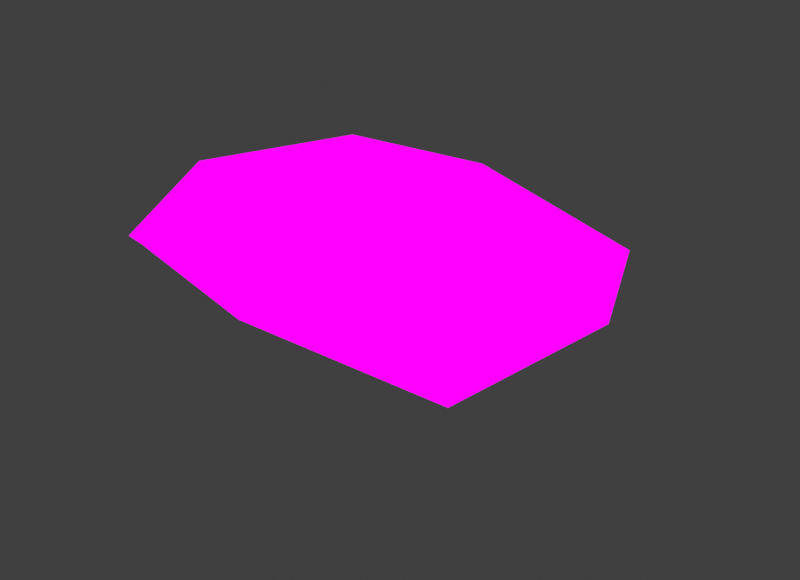 # Source: Oyster_Small.blend  (saved by Blender 4.1.24; exported with 4.5.12 LTS)
import bpy
from mathutils import Matrix  # noqa: F401  (used for matrix-valued properties, if any)

bpy.ops.wm.read_factory_settings(use_empty=True)
scene = bpy.context.scene
scene.name = 'Scene'

# ---- images (referenced by path relative to the original .blend; pixels are not part of the script)
import os
ASSET_DIR = os.environ.get("B2B_ASSET_DIR", "")  # directory of the original .blend (textures are referenced by path, not embedded)
HERE = os.path.dirname(os.path.abspath(__file__))  # packed textures are extracted next to this script under _unpacked/

def load_image(name, relpath, width, height, colorspace="sRGB"):
    """Load a texture the original file referenced (path relative to the .blend, or extracted next to this script)."""
    p = next((c for c in (os.path.join(HERE, relpath), os.path.join(ASSET_DIR, relpath)) if relpath and os.path.exists(c)), "")
    if p:
        img = bpy.data.images.load(p, check_existing=True)
        img.name = name
    else:  # same state as the original file: an image datablock whose file is absent (Cycles renders it pink)
        img = bpy.data.images.new(name, width, height)
        img.source = "FILE"
        img.filepath = "//" + (relpath or name)
    img.colorspace_settings.name = colorspace
    return img
img_mushroom_textures_png = load_image('Mushroom Textures.PNG', 'Mushroom Textures.PNG', 1024, 1024, 'sRGB')

# ---- materials (node trees are filled in below, after node groups)
mat_material = bpy.data.materials.new('Material')
mat_material.alpha_threshold = 0.0
mat_material.use_transparent_shadow = False
mat_material.roughness = 0.5
mat_material.line_color = (0.0, 0.0, 0.0, 1.0)

# ---- material node trees
mat_material.use_nodes = True; mat_material.node_tree.nodes.clear()
_N = mat_material.node_tree.nodes; _L = mat_material.node_tree.links
n0 = _N.new('ShaderNodeOutputMaterial'); n0.name = 'Material Output'; n0.location = (300, 300)
n1 = _N.new('ShaderNodeTexImage'); n1.name = 'Image Texture'; n1.location = (-46, 326)
n1.image = img_mushroom_textures_png
_L.new(n1.outputs[0], n0.inputs[0])
n0.is_active_output = True

# ---- world
world_world = bpy.data.worlds.new('World'); scene.world = world_world
world_world.use_nodes = True; world_world.node_tree.nodes.clear()
_N = world_world.node_tree.nodes; _L = world_world.node_tree.links
n0 = _N.new('ShaderNodeOutputWorld'); n0.name = 'World Output'; n0.location = (300, 300)
n1 = _N.new('ShaderNodeBackground'); n1.name = 'Background'; n1.location = (10, 300)
n1.inputs[0].default_value = (0.05088, 0.05088, 0.05088, 1.0)
_L.new(n1.outputs[0], n0.inputs[0])
n0.is_active_output = True
world_world.color = (0.05088, 0.05088, 0.05088)
world_world.use_sun_shadow = False
world_world.sun_shadow_jitter_overblur = 0.0

# ---- meshes
me_cube_005 = bpy.data.meshes.new('Cube.005')
me_cube_005.from_pydata([(-0.7767, 0.01271, -0.654), (-1.316, -2.91, 1.743), (-0.776, 1.309, 0.2198), (-1.339, -0.3015, 1.855), (0.811, 0.03642, -0.7242), (1.402, -2.822, 1.441), (0.8099, 1.325, 0.1731), (1.374, -0.2052, 1.575), (-2.55, -5.393, 2.567), (-2.658, -0.3869, 3.01), (2.762, -5.335, 2.132), (2.694, -0.2283, 2.373), (-3.43, -7.041, 3.294), (-3.308, -1.468, 3.641), (3.673, -7.013, 2.851), (3.344, -1.211, 2.903), (-0.9406, 0.7521, -0.3429), (-1.079, -1.633, 0.3259), (-1.837, -1.524, 1.825), (-1.072, 0.2953, 0.7458), (0.01694, 1.502, 0.139), (0.01672, -0.08822, 1.741), (1.107, 0.3394, 0.6199), (0.9746, 0.7756, -0.4134), (1.886, -1.391, 1.414), (1.119, -1.576, 0.154), (0.01694, -0.06112, -0.9398), (0.05552, -3.553, 1.565), (-3.48, -2.874, 2.787), (-0.02769, -0.07838, 2.836), (3.568, -2.697, 2.201), (0.1081, -6.285, 2.379), (1.923, -0.2346, 2.248), (1.832, -3.844, 1.898), (-1.699, -3.926, 2.241), (-1.889, -0.3976, 2.726), (-4.326, -4.533, 3.639), (0.01312, -0.9928, 3.383), (4.46, -4.414, 3.185), (0.09869, -7.369, 3.331), (4.319, -7.118, 1.923), (-3.968, -7.143, 2.635), (-3.809, -0.2881, 3.214), (3.835, 0.04251, 2.248), (-1.486, -0.8148, 0.4425), (0.01728, 0.449, 0.7861), (1.522, -0.7491, 0.2555), (0.02416, -2.342, 0.1899), (0.01694, 0.8675, -0.6204), (2.582, -1.93, 1.948), (0.1063, -8.121, 2.635), (-2.518, -2.108, 2.517), (0.07964, -4.609, 1.992), (0.02146, -0.07994, 2.545), (-2.06, -4.923, 3.404), (0.006675, -0.07456, 3.167), (5.523, -3.779, 2.615), (-5.425, -3.916, 3.034), (-2.006, -1.698, 3.195), (2.188, -4.852, 3.091), (2.044, -1.551, 2.776), (-2.599, -3.402, 3.424), (0.01331, -1.307, 3.248), (2.67, -3.266, 2.971), (0.05868, -5.077, 3.202), (-0.9202, -3.308, 2.839), (-0.9155, -1.965, 2.983), (0.9793, -3.256, 2.667), (0.9501, -1.899, 2.79), (-1.173, -2.611, 2.895), (0.01468, -1.713, 3.054), (1.217, -2.537, 2.668), (0.0316, -3.481, 2.777), (0.02135, -2.666, 2.834), (3.631, -6.416, 2.281), (-3.342, -6.455, 2.859), (-3.284, -0.3752, 3.069), (3.225, -0.139, 2.31), (0.1113, -7.356, 2.748), (-0.0156, -0.0766, 2.968), (4.666, -3.449, 2.636), (-4.558, -3.603, 3.15), (4.357, -7.369, 2.372), (-4.071, -7.39, 2.906), (-3.898, -0.4416, 3.349), (3.922, -0.09155, 2.33), (0.104, -8.108, 2.994), (0.01441, -0.2625, 3.457), (5.478, -4.105, 2.976), (-5.372, -4.238, 3.379)], [], [(0, 17, 44, 16), (17, 1, 18, 44), (44, 18, 3, 19), (16, 44, 19, 2), (2, 19, 45, 20), (19, 3, 21, 45), (45, 21, 7, 22), (20, 45, 22, 6), (6, 22, 46, 23), (22, 7, 24, 46), (46, 24, 5, 25), (23, 46, 25, 4), (4, 25, 47, 26), (25, 5, 27, 47), (47, 27, 1, 17), (26, 47, 17, 0), (2, 20, 48, 16), (20, 6, 23, 48), (48, 23, 4, 26), (16, 48, 26, 0), (5, 24, 49, 33), (24, 7, 32, 49), (49, 32, 11, 30), (33, 49, 30, 10), (75, 78, 50, 41), (78, 74, 40, 50), (86, 82, 14, 39), (83, 86, 39, 12), (3, 18, 51, 35), (18, 1, 34, 51), (51, 34, 8, 28), (35, 51, 28, 9), (1, 27, 52, 34), (27, 5, 33, 52), (52, 33, 10, 31), (34, 52, 31, 8), (7, 21, 53, 32), (21, 3, 35, 53), (53, 35, 9, 29), (32, 53, 29, 11), (37, 13, 58, 62), (36, 12, 54, 61), (38, 15, 60, 63), (39, 14, 59, 64), (77, 79, 55, 43), (79, 76, 42, 55), (87, 84, 13, 37), (85, 87, 37, 15), (74, 80, 56, 40), (80, 77, 43, 56), (88, 85, 15, 38), (82, 88, 38, 14), (76, 81, 57, 42), (81, 75, 41, 57), (89, 83, 12, 36), (84, 89, 36, 13), (12, 39, 64, 54), (14, 38, 63, 59), (15, 37, 62, 60), (13, 36, 61, 58), (63, 60, 68, 71), (61, 54, 65, 69), (62, 58, 66, 70), (54, 64, 72, 65), (59, 63, 71, 67), (58, 61, 69, 66), (60, 62, 70, 68), (64, 59, 67, 72), (70, 73, 71, 68), (67, 71, 73, 72), (65, 72, 73, 69), (70, 66, 69, 73), (28, 8, 75, 81), (9, 28, 81, 76), (30, 11, 77, 80), (10, 30, 80, 74), (29, 9, 76, 79), (11, 29, 79, 77), (31, 10, 74, 78), (8, 31, 78, 75), (42, 57, 89, 84), (57, 41, 83, 89), (40, 56, 88, 82), (56, 43, 85, 88), (43, 55, 87, 85), (55, 42, 84, 87), (41, 50, 86, 83), (50, 40, 82, 86)])
_uv = me_cube_005.uv_layers.new(name='UVMap')
_uv.uv.foreach_set('vector', [0.09354, 0.6988, 0.09254, 0.7632, 0.09118, 0.7709, 0.093, 0.7193, 0.09254, 0.7632, 0.09175, 0.8564, 0.09001, 0.8618, 0.09118, 0.7709, 0.09118, 0.7709, 0.09001, 0.8618, 0.09167, 0.8637, 0.09256, 0.7908, 0.093, 0.7193, 0.09118, 0.7709, 0.09256, 0.7908, 0.09354, 0.7563, 0.09354, 0.7563, 0.09256, 0.7908, 0.09619, 0.7935, 0.09619, 0.751, 0.09256, 0.7908, 0.09167, 0.8637, 0.09618, 0.8562, 0.09619, 0.7935, 0.09619, 0.7935, 0.09618, 0.8562, 0.1007, 0.8454, 0.09982, 0.7826, 0.09619, 0.751, 0.09619, 0.7935, 0.09982, 0.7826, 0.09883, 0.7532, 0.09883, 0.7532, 0.09982, 0.7826, 0.1012, 0.7586, 0.09938, 0.7146, 0.09982, 0.7826, 0.1007, 0.8454, 0.1024, 0.8348, 0.1012, 0.7586, 0.1012, 0.7586, 0.1024, 0.8348, 0.1008, 0.8366, 0.09986, 0.7519, 0.09938, 0.7146, 0.1012, 0.7586, 0.09986, 0.7519, 0.09883, 0.6942, 0.09883, 0.6942, 0.09986, 0.7519, 0.09621, 0.7543, 0.09619, 0.68, 0.09986, 0.7519, 0.1008, 0.8366, 0.09631, 0.8447, 0.09621, 0.7543, 0.09621, 0.7543, 0.09631, 0.8447, 0.09175, 0.8564, 0.09254, 0.7632, 0.09619, 0.68, 0.09621, 0.7543, 0.09254, 0.7632, 0.09354, 0.6988, 0.09354, 0.7563, 0.09619, 0.751, 0.09619, 0.701, 0.093, 0.7193, 0.09619, 0.751, 0.09883, 0.7532, 0.09938, 0.7146, 0.09619, 0.701, 0.09619, 0.701, 0.09938, 0.7146, 0.09883, 0.6942, 0.09619, 0.68, 0.093, 0.7193, 0.09619, 0.701, 0.09619, 0.68, 0.09354, 0.6988, 0.1008, 0.8366, 0.1024, 0.8348, 0.1047, 0.8699, 0.1022, 0.8666, 0.1024, 0.8348, 0.1007, 0.8454, 0.1025, 0.8896, 0.1047, 0.8699, 0.1047, 0.8699, 0.1025, 0.8896, 0.1051, 0.8978, 0.108, 0.8865, 0.1022, 0.8666, 0.1047, 0.8699, 0.108, 0.8865, 0.1053, 0.8819, 0.0854, 0.7108, 0.09311, 0.676, 0.09309, 0.6464, 0.084, 0.6842, 0.09311, 0.676, 0.101, 0.7123, 0.1025, 0.6852, 0.09309, 0.6464, 0.09386, 0.6608, 0.1034, 0.6893, 0.1018, 0.703, 0.09385, 0.6893, 0.08454, 0.6885, 0.09386, 0.6608, 0.09385, 0.6893, 0.08597, 0.702, 0.09167, 0.8637, 0.09001, 0.8618, 0.08774, 0.9073, 0.08984, 0.921, 0.09001, 0.8618, 0.09175, 0.8564, 0.09047, 0.8891, 0.08774, 0.9073, 0.08774, 0.9073, 0.09047, 0.8891, 0.08764, 0.9106, 0.08454, 0.925, 0.08984, 0.921, 0.08774, 0.9073, 0.08454, 0.925, 0.08727, 0.9397, 0.09175, 0.8564, 0.09631, 0.8447, 0.09639, 0.8728, 0.09047, 0.8891, 0.09631, 0.8447, 0.1008, 0.8366, 0.1022, 0.8666, 0.09639, 0.8728, 0.09639, 0.8728, 0.1022, 0.8666, 0.1053, 0.8819, 0.09649, 0.8982, 0.09047, 0.8891, 0.09639, 0.8728, 0.09649, 0.8982, 0.08764, 0.9106, 0.1007, 0.8454, 0.09618, 0.8562, 0.0962, 0.9091, 0.1025, 0.8896, 0.09618, 0.8562, 0.09167, 0.8637, 0.08984, 0.921, 0.0962, 0.9091, 0.0962, 0.9091, 0.08984, 0.921, 0.08727, 0.9397, 0.09604, 0.9282, 0.1025, 0.8896, 0.0962, 0.9091, 0.09604, 0.9282, 0.1051, 0.8978, 0.09289, 0.922, 0.08547, 0.9037, 0.08838, 0.8947, 0.09289, 0.9098, 0.0832, 0.7851, 0.0852, 0.6882, 0.08826, 0.7701, 0.08706, 0.8288, 0.1028, 0.7897, 0.1003, 0.9136, 0.09742, 0.9004, 0.09882, 0.8341, 0.09308, 0.6755, 0.1011, 0.6892, 0.09774, 0.7728, 0.09299, 0.7641, 0.1001, 0.955, 0.09282, 0.9574, 0.09287, 0.9575, 0.1014, 0.962, 0.09282, 0.9574, 0.08553, 0.9459, 0.08436, 0.9493, 0.09287, 0.9575, 0.09289, 0.9502, 0.08416, 0.9433, 0.08547, 0.9037, 0.09289, 0.922, 0.1016, 0.9569, 0.09289, 0.9502, 0.09289, 0.922, 0.1003, 0.9136, 0.101, 0.7123, 0.1033, 0.827, 0.1052, 0.8143, 0.1025, 0.6852, 0.1033, 0.827, 0.1001, 0.955, 0.1014, 0.962, 0.1052, 0.8143, 0.1051, 0.8017, 0.1016, 0.9569, 0.1003, 0.9136, 0.1028, 0.7897, 0.1026, 0.6755, 0.1051, 0.8017, 0.1028, 0.7897, 0.1011, 0.6892, 0.08553, 0.9459, 0.08268, 0.8211, 0.08075, 0.809, 0.08436, 0.9493, 0.08268, 0.8211, 0.0854, 0.7108, 0.084, 0.6842, 0.08075, 0.809, 0.08087, 0.7965, 0.08377, 0.6747, 0.0852, 0.6882, 0.0832, 0.7851, 0.08416, 0.9433, 0.08087, 0.7965, 0.0832, 0.7851, 0.08547, 0.9037, 0.0852, 0.6882, 0.09308, 0.6755, 0.09299, 0.7641, 0.08826, 0.7701, 0.1011, 0.6892, 0.1028, 0.7897, 0.09882, 0.8341, 0.09774, 0.7728, 0.1003, 0.9136, 0.09289, 0.922, 0.09289, 0.9098, 0.09742, 0.9004, 0.08547, 0.9037, 0.0832, 0.7851, 0.08706, 0.8288, 0.08838, 0.8947, 0.09882, 0.8341, 0.09742, 0.9004, 0.09498, 0.887, 0.09557, 0.8623, 0.08706, 0.8288, 0.08826, 0.7701, 0.0908, 0.8325, 0.09024, 0.8595, 0.09289, 0.9098, 0.08838, 0.8947, 0.09081, 0.8844, 0.09289, 0.8942, 0.08826, 0.7701, 0.09299, 0.7641, 0.09293, 0.8258, 0.0908, 0.8325, 0.09774, 0.7728, 0.09882, 0.8341, 0.09557, 0.8623, 0.09504, 0.8345, 0.08838, 0.8947, 0.08706, 0.8288, 0.09024, 0.8595, 0.09081, 0.8844, 0.09742, 0.9004, 0.09289, 0.9098, 0.09289, 0.8942, 0.09498, 0.887, 0.09299, 0.7641, 0.09774, 0.7728, 0.09504, 0.8345, 0.09293, 0.8258, 0.09289, 0.8942, 0.0929, 0.8573, 0.09557, 0.8623, 0.09498, 0.887, 0.09504, 0.8345, 0.09557, 0.8623, 0.0929, 0.8573, 0.09293, 0.8258, 0.0908, 0.8325, 0.09293, 0.8258, 0.0929, 0.8573, 0.09024, 0.8595, 0.09289, 0.8942, 0.09081, 0.8844, 0.09024, 0.8595, 0.0929, 0.8573, 0.08454, 0.925, 0.08764, 0.9106, 0.08499, 0.9298, 0.08094, 0.9489, 0.08727, 0.9397, 0.08454, 0.925, 0.08094, 0.9489, 0.08519, 0.9436, 0.108, 0.8865, 0.1051, 0.8978, 0.1069, 0.8937, 0.1117, 0.9151, 0.1053, 0.8819, 0.108, 0.8865, 0.1117, 0.9151, 0.1082, 0.8918, 0.09604, 0.9282, 0.08727, 0.9397, 0.08519, 0.9436, 0.09608, 0.9369, 0.1051, 0.8978, 0.09604, 0.9282, 0.09608, 0.9369, 0.1069, 0.8937, 0.09649, 0.8982, 0.1053, 0.8819, 0.1082, 0.8918, 0.0965, 0.9224, 0.08764, 0.9106, 0.09649, 0.8982, 0.0965, 0.9224, 0.08499, 0.9298, 0.08436, 0.9493, 0.08075, 0.809, 0.08087, 0.7965, 0.08416, 0.9433, 0.08075, 0.809, 0.084, 0.6842, 0.08377, 0.6747, 0.08087, 0.7965, 0.1025, 0.6852, 0.1052, 0.8143, 0.1051, 0.8017, 0.1026, 0.6755, 0.1052, 0.8143, 0.1014, 0.962, 0.1016, 0.9569, 0.1051, 0.8017, 0.1014, 0.962, 0.09287, 0.9575, 0.09289, 0.9502, 0.1016, 0.9569, 0.09287, 0.9575, 0.08436, 0.9493, 0.08416, 0.9433, 0.09289, 0.9502, 0.08477, 0.698, 0.09387, 0.6604, 0.09386, 0.6608, 0.08454, 0.6885, 0.09387, 0.6604, 0.1033, 0.699, 0.1034, 0.6893, 0.09386, 0.6608])
me_cube_005.materials.append(mat_material)
me_cube_005.update()

# ---- objects
ob_oyster_small = bpy.data.objects.new('Oyster_small', me_cube_005)

# ---- transforms, parenting, visibility, modifiers, constraints
ob_oyster_small.location = (-4.657e-10, 0.0, 0.0)
ob_oyster_small.scale = (0.3861, 0.3861, 0.3861)

# ---- collection membership
scene.collection.objects.link(ob_oyster_small)

# ---- scene / render settings (as saved in the file)
scene.frame_start = 1; scene.frame_end = 250; scene.frame_set(1)
scene.render.engine = 'BLENDER_EEVEE_NEXT'
scene.render.resolution_x = 1754
scene.render.resolution_y = 1271
scene.cycles.sampling_pattern = 'TABULATED_SOBOL'
scene.eevee.ray_tracing_options.trace_max_roughness = 0.0
scene.view_settings.view_transform = 'Standard'
bpy.context.view_layer.update()

# ---- added for rendering (the .blend has no active camera and no usable light): camera, sun
cam_auto = bpy.data.cameras.new('AutoCamera')
cam_auto.lens = 50.0
cam_auto.sensor_width = 36.0
cam_auto.clip_end = 1000.0
ob_auto_camera = bpy.data.objects.new('AutoCamera', cam_auto)
scene.collection.objects.link(ob_auto_camera)
ob_auto_camera.location = (5.47686, -7.8272, 4.88784)
ob_auto_camera.rotation_euler = (1.09748, -7.21219e-08, 0.694738)
scene.camera = ob_auto_camera
light_auto_sun = bpy.data.lights.new('AutoSun', 'SUN')
light_auto_sun.energy = 3.0
light_auto_sun.angle = 0.0523599
ob_auto_sun = bpy.data.objects.new('AutoSun', light_auto_sun)
scene.collection.objects.link(ob_auto_sun)
ob_auto_sun.rotation_euler = (0.872665, 0.174533, 0.523599)
bpy.context.view_layer.update()
